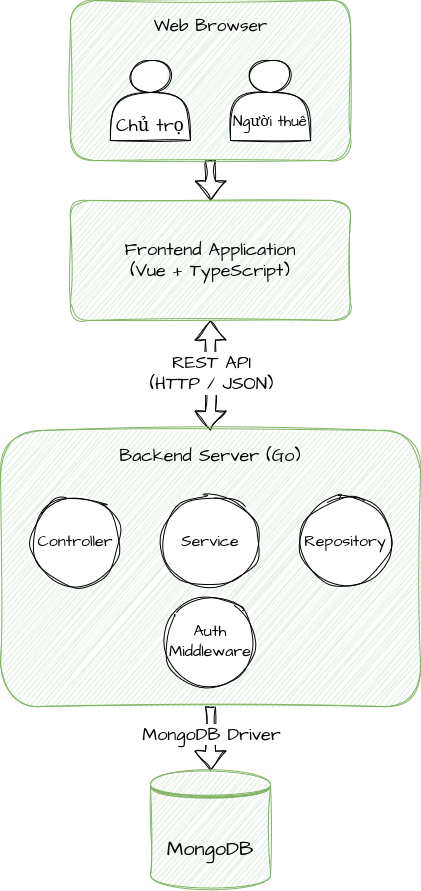

The diagram above was exported from draw.io. Its source (the exported page's mxGraphModel, read from the mxfile embedded in the PNG):
<mxGraphModel dx="1594" dy="972" grid="1" gridSize="10" guides="1" tooltips="1" connect="1" arrows="1" fold="1" page="1" pageScale="1" pageWidth="1169" pageHeight="827" math="0" shadow="0">
  <root>
    <mxCell id="0" />
    <mxCell id="1" parent="0" />
    <mxCell id="6aZG021WcTBq7hKT9XbM-48" edge="1" parent="1" source="6aZG021WcTBq7hKT9XbM-37" style="edgeStyle=orthogonalEdgeStyle;rounded=0;sketch=1;hachureGap=4;jiggle=2;curveFitting=1;orthogonalLoop=1;jettySize=auto;html=1;exitX=0.5;exitY=1;exitDx=0;exitDy=0;entryX=0.5;entryY=0;entryDx=0;entryDy=0;fontFamily=Architects Daughter;fontSource=https%3A%2F%2Ffonts.googleapis.com%2Fcss%3Ffamily%3DArchitects%2BDaughter;shape=flexArrow;" target="6aZG021WcTBq7hKT9XbM-47">
      <mxGeometry relative="1" as="geometry" />
    </mxCell>
    <mxCell id="6aZG021WcTBq7hKT9XbM-37" parent="1" style="rounded=1;whiteSpace=wrap;html=1;sketch=1;hachureGap=4;jiggle=2;curveFitting=1;fontFamily=Architects Daughter;fontSource=https%3A%2F%2Ffonts.googleapis.com%2Fcss%3Ffamily%3DArchitects%2BDaughter;fillColor=#d5e8d4;strokeColor=#82b366;fontSize=18;" value="" vertex="1">
      <mxGeometry height="160" width="280" x="360" y="20" as="geometry" />
    </mxCell>
    <mxCell id="6aZG021WcTBq7hKT9XbM-41" parent="1" style="text;html=1;whiteSpace=wrap;strokeColor=none;fillColor=none;align=center;verticalAlign=middle;rounded=0;fontFamily=Architects Daughter;fontSource=https%3A%2F%2Ffonts.googleapis.com%2Fcss%3Ffamily%3DArchitects%2BDaughter;" value="&lt;font style=&quot;font-size: 17px;&quot;&gt;Web Browser&lt;/font&gt;" vertex="1">
      <mxGeometry height="30" width="135" x="432.5" y="30" as="geometry" />
    </mxCell>
    <mxCell id="6aZG021WcTBq7hKT9XbM-51" edge="1" parent="1" source="6aZG021WcTBq7hKT9XbM-47" style="edgeStyle=orthogonalEdgeStyle;rounded=0;sketch=1;hachureGap=4;jiggle=2;curveFitting=1;orthogonalLoop=1;jettySize=auto;html=1;exitX=0.5;exitY=1;exitDx=0;exitDy=0;entryX=0.5;entryY=0;entryDx=0;entryDy=0;fontFamily=Architects Daughter;fontSource=https%3A%2F%2Ffonts.googleapis.com%2Fcss%3Ffamily%3DArchitects%2BDaughter;shape=flexArrow;startArrow=classic;startFill=1;" target="6aZG021WcTBq7hKT9XbM-50">
      <mxGeometry relative="1" as="geometry" />
    </mxCell>
    <mxCell id="6aZG021WcTBq7hKT9XbM-52" connectable="0" parent="6aZG021WcTBq7hKT9XbM-51" style="edgeLabel;html=1;align=center;verticalAlign=middle;resizable=0;points=[];sketch=1;hachureGap=4;jiggle=2;curveFitting=1;fontFamily=Architects Daughter;fontSource=https%3A%2F%2Ffonts.googleapis.com%2Fcss%3Ffamily%3DArchitects%2BDaughter;" value="&lt;font style=&quot;font-size: 18px;&quot;&gt;REST API&lt;br&gt;(HTTP / JSON)&lt;/font&gt;" vertex="1">
      <mxGeometry relative="1" x="-0.125" y="-3" as="geometry">
        <mxPoint x="3" y="4" as="offset" />
      </mxGeometry>
    </mxCell>
    <mxCell id="6aZG021WcTBq7hKT9XbM-47" parent="1" style="rounded=1;whiteSpace=wrap;html=1;sketch=1;hachureGap=4;jiggle=2;curveFitting=1;fontFamily=Architects Daughter;fontSource=https%3A%2F%2Ffonts.googleapis.com%2Fcss%3Ffamily%3DArchitects%2BDaughter;fillColor=#d5e8d4;strokeColor=#82b366;" value="&lt;div&gt;&lt;font style=&quot;font-size: 18px;&quot;&gt;Frontend Application&lt;/font&gt;&lt;/div&gt;&lt;div&gt;&lt;font style=&quot;font-size: 18px;&quot;&gt;(Vue + TypeScript)&lt;/font&gt;&lt;/div&gt;" vertex="1">
      <mxGeometry height="120" width="280" x="360" y="220" as="geometry" />
    </mxCell>
    <mxCell id="6aZG021WcTBq7hKT9XbM-69" edge="1" parent="1" source="6aZG021WcTBq7hKT9XbM-50" style="edgeStyle=orthogonalEdgeStyle;rounded=0;sketch=1;hachureGap=4;jiggle=2;curveFitting=1;orthogonalLoop=1;jettySize=auto;html=1;exitX=0.5;exitY=1;exitDx=0;exitDy=0;entryX=0.5;entryY=0;entryDx=0;entryDy=0;fontFamily=Architects Daughter;fontSource=https%3A%2F%2Ffonts.googleapis.com%2Fcss%3Ffamily%3DArchitects%2BDaughter;shape=flexArrow;" target="6aZG021WcTBq7hKT9XbM-72">
      <mxGeometry relative="1" as="geometry">
        <mxPoint x="500" y="664" as="targetPoint" />
      </mxGeometry>
    </mxCell>
    <mxCell id="6aZG021WcTBq7hKT9XbM-70" connectable="0" parent="6aZG021WcTBq7hKT9XbM-69" style="edgeLabel;html=1;align=center;verticalAlign=middle;resizable=0;points=[];sketch=1;hachureGap=4;jiggle=2;curveFitting=1;fontFamily=Architects Daughter;fontSource=https%3A%2F%2Ffonts.googleapis.com%2Fcss%3Ffamily%3DArchitects%2BDaughter;" value="&lt;div&gt;&lt;font style=&quot;font-size: 18px;&quot;&gt;MongoDB Driver&lt;/font&gt;&lt;/div&gt;" vertex="1">
      <mxGeometry relative="1" x="-0.1667" as="geometry">
        <mxPoint as="offset" />
      </mxGeometry>
    </mxCell>
    <mxCell id="6aZG021WcTBq7hKT9XbM-50" parent="1" style="rounded=1;whiteSpace=wrap;html=1;sketch=1;hachureGap=4;jiggle=2;curveFitting=1;fontFamily=Architects Daughter;fontSource=https%3A%2F%2Ffonts.googleapis.com%2Fcss%3Ffamily%3DArchitects%2BDaughter;fillColor=#d5e8d4;strokeColor=#82b366;" value="" vertex="1">
      <mxGeometry height="276" width="420" x="290" y="450" as="geometry" />
    </mxCell>
    <mxCell id="6aZG021WcTBq7hKT9XbM-57" parent="1" style="text;html=1;whiteSpace=wrap;strokeColor=none;fillColor=none;align=center;verticalAlign=middle;rounded=0;fontFamily=Architects Daughter;fontSource=https%3A%2F%2Ffonts.googleapis.com%2Fcss%3Ffamily%3DArchitects%2BDaughter;" value="&lt;font style=&quot;font-size: 18px;&quot;&gt;Backend Server (Go)&lt;/font&gt;" vertex="1">
      <mxGeometry height="30" width="200" x="400" y="460" as="geometry" />
    </mxCell>
    <mxCell id="6aZG021WcTBq7hKT9XbM-58" parent="1" style="shape=actor;whiteSpace=wrap;html=1;sketch=1;hachureGap=4;jiggle=2;curveFitting=1;fontFamily=Architects Daughter;fontSource=https%3A%2F%2Ffonts.googleapis.com%2Fcss%3Ffamily%3DArchitects%2BDaughter;" value="&lt;br&gt;&lt;br&gt;&lt;font style=&quot;font-size: 18px;&quot;&gt;&lt;br&gt;Chủ trọ&lt;/font&gt;" vertex="1">
      <mxGeometry height="80" width="80" x="400" y="80" as="geometry" />
    </mxCell>
    <mxCell id="6aZG021WcTBq7hKT9XbM-59" parent="1" style="shape=actor;whiteSpace=wrap;html=1;sketch=1;hachureGap=4;jiggle=2;curveFitting=1;fontFamily=Architects Daughter;fontSource=https%3A%2F%2Ffonts.googleapis.com%2Fcss%3Ffamily%3DArchitects%2BDaughter;" value="&lt;br&gt;&lt;br&gt;&lt;br&gt;&lt;font style=&quot;font-size: 15px;&quot;&gt;Người thuê&lt;/font&gt;" vertex="1">
      <mxGeometry height="80" width="80" x="520" y="80" as="geometry" />
    </mxCell>
    <mxCell id="6aZG021WcTBq7hKT9XbM-62" parent="1" style="ellipse;whiteSpace=wrap;html=1;sketch=1;hachureGap=4;jiggle=2;curveFitting=1;fontFamily=Architects Daughter;fontSource=https%3A%2F%2Ffonts.googleapis.com%2Fcss%3Ffamily%3DArchitects%2BDaughter;" value="&lt;font style=&quot;font-size: 16px;&quot;&gt;Controller&lt;/font&gt;" vertex="1">
      <mxGeometry height="90" width="90" x="320" y="516" as="geometry" />
    </mxCell>
    <mxCell id="6aZG021WcTBq7hKT9XbM-63" parent="1" style="ellipse;whiteSpace=wrap;html=1;sketch=1;hachureGap=4;jiggle=2;curveFitting=1;fontFamily=Architects Daughter;fontSource=https%3A%2F%2Ffonts.googleapis.com%2Fcss%3Ffamily%3DArchitects%2BDaughter;" value="&lt;font style=&quot;font-size: 16px;&quot;&gt;Auth Middleware&lt;/font&gt;" vertex="1">
      <mxGeometry height="90" width="90" x="455" y="616" as="geometry" />
    </mxCell>
    <mxCell id="6aZG021WcTBq7hKT9XbM-64" parent="1" style="ellipse;whiteSpace=wrap;html=1;sketch=1;hachureGap=4;jiggle=2;curveFitting=1;fontFamily=Architects Daughter;fontSource=https%3A%2F%2Ffonts.googleapis.com%2Fcss%3Ffamily%3DArchitects%2BDaughter;" value="&lt;font style=&quot;font-size: 16px;&quot;&gt;Service&lt;/font&gt;" vertex="1">
      <mxGeometry height="90" width="100" x="450" y="516" as="geometry" />
    </mxCell>
    <mxCell id="6aZG021WcTBq7hKT9XbM-65" parent="1" style="ellipse;whiteSpace=wrap;html=1;sketch=1;hachureGap=4;jiggle=2;curveFitting=1;fontFamily=Architects Daughter;fontSource=https%3A%2F%2Ffonts.googleapis.com%2Fcss%3Ffamily%3DArchitects%2BDaughter;" value="&lt;font style=&quot;font-size: 16px;&quot;&gt;Repository&lt;/font&gt;" vertex="1">
      <mxGeometry height="90" width="90" x="590" y="516" as="geometry" />
    </mxCell>
    <mxCell id="6aZG021WcTBq7hKT9XbM-72" parent="1" style="shape=datastore;whiteSpace=wrap;html=1;sketch=1;hachureGap=4;jiggle=2;curveFitting=1;fontFamily=Architects Daughter;fontSource=https%3A%2F%2Ffonts.googleapis.com%2Fcss%3Ffamily%3DArchitects%2BDaughter;fillColor=#d5e8d4;strokeColor=#82b366;" value="&lt;font style=&quot;font-size: 20px;&quot;&gt;MongoDB&lt;/font&gt;" vertex="1">
      <mxGeometry height="120" width="120" x="440" y="790" as="geometry" />
    </mxCell>
  </root>
</mxGraphModel>